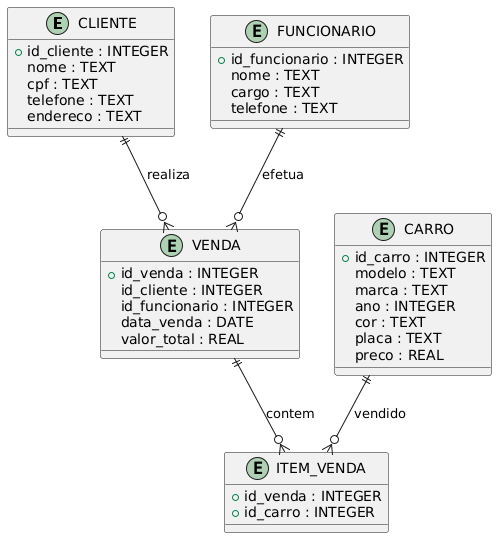

The diagram above was rendered by PlantUML. Its source (embedded in the PNG):
@startuml
entity CLIENTE {
  +id_cliente : INTEGER
  nome : TEXT
  cpf : TEXT
  telefone : TEXT
  endereco : TEXT
}

entity CARRO {
  +id_carro : INTEGER
  modelo : TEXT
  marca : TEXT
  ano : INTEGER
  cor : TEXT
  placa : TEXT
  preco : REAL
}

entity FUNCIONARIO {
  +id_funcionario : INTEGER
  nome : TEXT
  cargo : TEXT
  telefone : TEXT
}

entity VENDA {
  +id_venda : INTEGER
  id_cliente : INTEGER
  id_funcionario : INTEGER
  data_venda : DATE
  valor_total : REAL
}

entity ITEM_VENDA {
  +id_venda : INTEGER
  +id_carro : INTEGER
}

CLIENTE ||--o{ VENDA : realiza
FUNCIONARIO ||--o{ VENDA : efetua
VENDA ||--o{ ITEM_VENDA : contem
CARRO ||--o{ ITEM_VENDA : vendido
@enduml